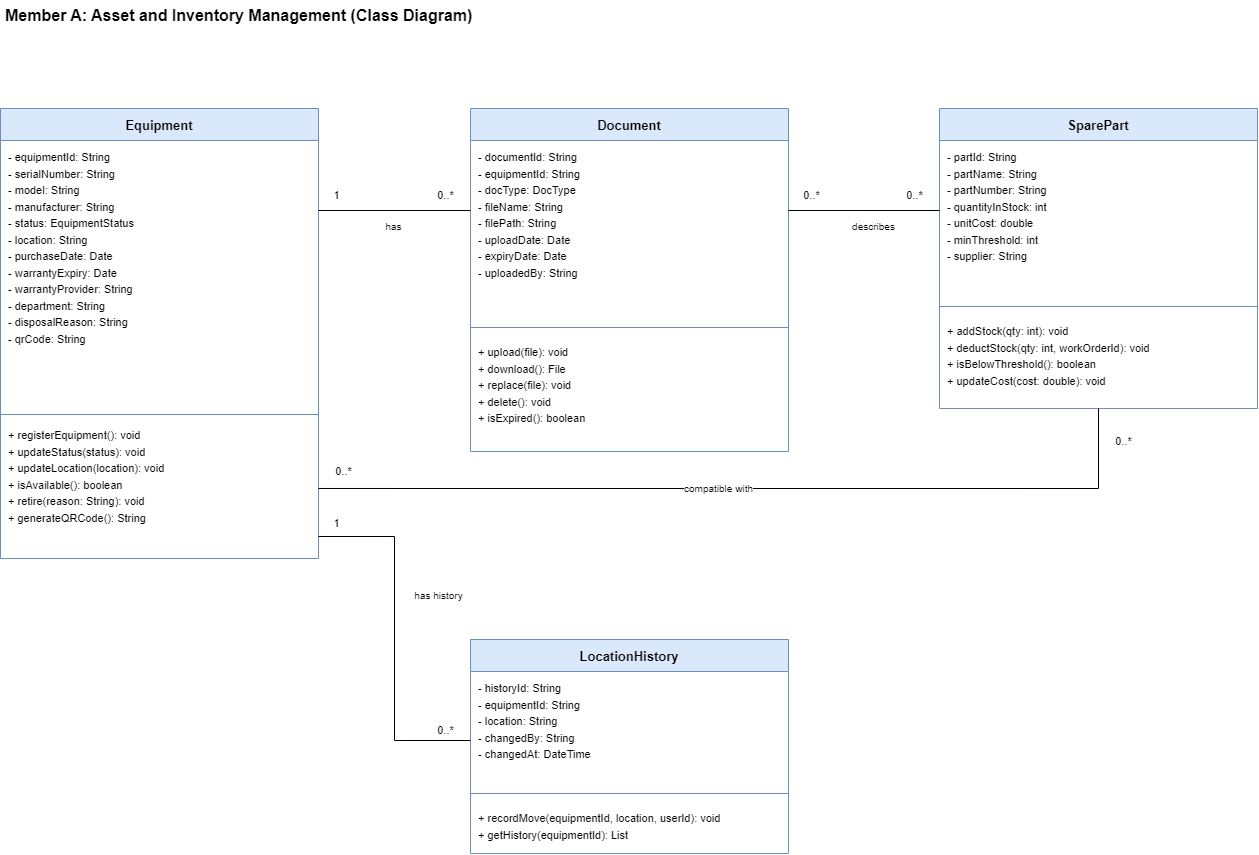

The diagram above was exported from draw.io. Its source (the exported page's mxGraphModel, read from the mxfile embedded in the PNG):
<mxGraphModel dx="1695" dy="907" grid="0" gridSize="10" guides="1" tooltips="1" connect="1" arrows="1" fold="1" page="1" pageScale="1" pageWidth="1320" pageHeight="920" math="0" shadow="0">
  <root>
    <mxCell id="0" />
    <mxCell id="1" parent="0" />
    <mxCell id="title" parent="1" style="text;html=1;align=left;verticalAlign=middle;fontStyle=1;fontSize=16;whiteSpace=nowrap;" value="Member A: Asset and Inventory Management (Class Diagram)" vertex="1">
      <mxGeometry height="30" width="640" x="30" y="5" as="geometry" />
    </mxCell>
    <mxCell id="equipment" parent="1" style="swimlane;fontStyle=1;align=center;verticalAlign=middle;startSize=32;fillColor=#dae8fc;strokeColor=#6c8ebf;swimlaneFillColor=#ffffff;fontSize=13;collapsible=0;" value="Equipment" vertex="1">
      <mxGeometry height="450" width="318" x="27" y="113" as="geometry" />
    </mxCell>
    <mxCell id="equipment_attrs" parent="equipment" style="text;html=1;align=left;verticalAlign=top;spacingLeft=6;spacingTop=2;whiteSpace=wrap;fontSize=11;" value="&lt;div style=&quot;line-height:16.5px&quot;&gt;- equipmentId: String&lt;br&gt;- serialNumber: String&lt;br&gt;- model: String&lt;br&gt;- manufacturer: String&lt;br&gt;- status: EquipmentStatus&lt;br&gt;- location: String&lt;br&gt;- purchaseDate: Date&lt;br&gt;- warrantyExpiry: Date&lt;br&gt;- warrantyProvider: String&lt;br&gt;- department: String&lt;br&gt;- disposalReason: String&lt;br&gt;- qrCode: String&lt;/div&gt;" vertex="1">
      <mxGeometry height="270" width="318" y="32" as="geometry" />
    </mxCell>
    <mxCell id="equipment_div" parent="equipment" style="line;strokeWidth=1;fillColor=none;strokeColor=#6c8ebf;" value="" vertex="1">
      <mxGeometry height="8" width="318" y="302" as="geometry" />
    </mxCell>
    <mxCell id="equipment_methods" parent="equipment" style="text;html=1;align=left;verticalAlign=top;spacingLeft=6;spacingTop=2;whiteSpace=wrap;fontSize=11;" value="&lt;div style=&quot;line-height:16.5px&quot;&gt;+ registerEquipment(): void&lt;br&gt;+ updateStatus(status): void&lt;br&gt;+ updateLocation(location): void&lt;br&gt;+ isAvailable(): boolean&lt;br&gt;+ retire(reason: String): void&lt;br&gt;+ generateQRCode(): String&lt;/div&gt;" vertex="1">
      <mxGeometry height="140" width="318" y="310" as="geometry" />
    </mxCell>
    <mxCell id="document" parent="1" style="swimlane;fontStyle=1;align=center;verticalAlign=middle;startSize=32;fillColor=#dae8fc;strokeColor=#6c8ebf;swimlaneFillColor=#ffffff;fontSize=13;collapsible=0;" value="Document" vertex="1">
      <mxGeometry height="343" width="318" x="497" y="113" as="geometry" />
    </mxCell>
    <mxCell id="document_attrs" parent="document" style="text;html=1;align=left;verticalAlign=top;spacingLeft=6;spacingTop=2;whiteSpace=wrap;fontSize=11;" value="&lt;div style=&quot;line-height:16.5px&quot;&gt;- documentId: String&lt;br&gt;- equipmentId: String&lt;br&gt;- docType: DocType&lt;br&gt;- fileName: String&lt;br&gt;- filePath: String&lt;br&gt;- uploadDate: Date&lt;br&gt;- expiryDate: Date&lt;br&gt;- uploadedBy: String&lt;/div&gt;" vertex="1">
      <mxGeometry height="183" width="318" y="32" as="geometry" />
    </mxCell>
    <mxCell id="document_div" parent="document" style="line;strokeWidth=1;fillColor=none;strokeColor=#6c8ebf;" value="" vertex="1">
      <mxGeometry height="8" width="318" y="215" as="geometry" />
    </mxCell>
    <mxCell id="document_methods" parent="document" style="text;html=1;align=left;verticalAlign=top;spacingLeft=6;spacingTop=6;whiteSpace=wrap;fontSize=11;" value="&lt;div style=&quot;line-height:16.5px&quot;&gt;+ upload(file): void&lt;br&gt;+ download(): File&lt;br&gt;+ replace(file): void&lt;br&gt;+ delete(): void&lt;br&gt;+ isExpired(): boolean&lt;/div&gt;" vertex="1">
      <mxGeometry height="120" width="318" y="223" as="geometry" />
    </mxCell>
    <mxCell id="sparepart" parent="1" style="swimlane;fontStyle=1;align=center;verticalAlign=middle;startSize=32;fillColor=#dae8fc;strokeColor=#6c8ebf;swimlaneFillColor=#ffffff;fontSize=13;collapsible=0;" value="SparePart" vertex="1">
      <mxGeometry height="300" width="318" x="966" y="113" as="geometry" />
    </mxCell>
    <mxCell id="sparepart_attrs" parent="sparepart" style="text;html=1;align=left;verticalAlign=top;spacingLeft=6;spacingTop=2;whiteSpace=wrap;fontSize=11;" value="&lt;div style=&quot;line-height:16.5px&quot;&gt;- partId: String&lt;br&gt;- partName: String&lt;br&gt;- partNumber: String&lt;br&gt;- quantityInStock: int&lt;br&gt;- unitCost: double&lt;br&gt;- minThreshold: int&lt;br&gt;- supplier: String&lt;/div&gt;" vertex="1">
      <mxGeometry height="162" width="318" y="32" as="geometry" />
    </mxCell>
    <mxCell id="sparepart_div" parent="sparepart" style="line;strokeWidth=1;fillColor=none;strokeColor=#6c8ebf;" value="" vertex="1">
      <mxGeometry height="8" width="318" y="194" as="geometry" />
    </mxCell>
    <mxCell id="sparepart_methods" parent="sparepart" style="text;html=1;align=left;verticalAlign=top;spacingLeft=6;spacingTop=6;whiteSpace=wrap;fontSize=11;" value="&lt;div style=&quot;line-height:16.5px&quot;&gt;+ addStock(qty: int): void&lt;br&gt;+ deductStock(qty: int, workOrderId): void&lt;br&gt;+ isBelowThreshold(): boolean&lt;br&gt;+ updateCost(cost: double): void&lt;/div&gt;" vertex="1">
      <mxGeometry height="98" width="318" y="202" as="geometry" />
    </mxCell>
    <mxCell id="locationhistory" parent="1" style="swimlane;fontStyle=1;align=center;verticalAlign=middle;startSize=32;fillColor=#dae8fc;strokeColor=#6c8ebf;swimlaneFillColor=#ffffff;fontSize=13;collapsible=0;" value="LocationHistory" vertex="1">
      <mxGeometry height="214" width="318" x="497" y="644" as="geometry" />
    </mxCell>
    <mxCell id="lh_attrs" parent="locationhistory" style="text;html=1;align=left;verticalAlign=top;spacingLeft=6;spacingTop=2;whiteSpace=wrap;fontSize=11;" value="&lt;div style=&quot;line-height:16.5px&quot;&gt;- historyId: String&lt;br&gt;- equipmentId: String&lt;br&gt;- location: String&lt;br&gt;- changedBy: String&lt;br&gt;- changedAt: DateTime&lt;/div&gt;" vertex="1">
      <mxGeometry height="118" width="318" y="32" as="geometry" />
    </mxCell>
    <mxCell id="lh_div" parent="locationhistory" style="line;strokeWidth=1;fillColor=none;strokeColor=#6c8ebf;" value="" vertex="1">
      <mxGeometry height="8" width="318" y="150" as="geometry" />
    </mxCell>
    <mxCell id="lh_methods" parent="locationhistory" style="text;html=1;align=left;verticalAlign=top;spacingLeft=6;spacingTop=6;whiteSpace=wrap;fontSize=11;" value="&lt;div style=&quot;line-height:16.5px&quot;&gt;+ recordMove(equipmentId, location, userId): void&lt;br&gt;+ getHistory(equipmentId): List&lt;/div&gt;" vertex="1">
      <mxGeometry height="56" width="318" y="158" as="geometry" />
    </mxCell>
    <mxCell id="e_has" edge="1" parent="1" source="equipment" style="endArrow=none;html=1;rounded=0;strokeColor=#000000;exitX=1;exitY=0.2267;exitDx=0;exitDy=0;entryX=0;entryY=0.2974;entryDx=0;entryDy=0;" target="document" value="">
      <mxGeometry relative="1" as="geometry" />
    </mxCell>
    <mxCell id="e_has_lbl" parent="1" style="text;html=1;align=center;verticalAlign=middle;fontSize=10;" value="has" vertex="1">
      <mxGeometry height="18" width="40" x="400" y="222" as="geometry" />
    </mxCell>
    <mxCell id="e_has_m1" parent="1" style="text;html=1;align=center;verticalAlign=middle;fontSize=11;" value="1" vertex="1">
      <mxGeometry height="20" width="30" x="348" y="190" as="geometry" />
    </mxCell>
    <mxCell id="e_has_m2" parent="1" style="text;html=1;align=center;verticalAlign=middle;fontSize=11;" value="0..*" vertex="1">
      <mxGeometry height="20" width="40" x="452" y="190" as="geometry" />
    </mxCell>
    <mxCell id="e_describes" edge="1" parent="1" source="document" style="endArrow=none;html=1;rounded=0;strokeColor=#000000;exitX=1;exitY=0.2974;exitDx=0;exitDy=0;entryX=0;entryY=0.34;entryDx=0;entryDy=0;" target="sparepart" value="">
      <mxGeometry relative="1" as="geometry" />
    </mxCell>
    <mxCell id="e_describes_lbl" parent="1" style="text;html=1;align=center;verticalAlign=middle;fontSize=10;" value="describes" vertex="1">
      <mxGeometry height="18" width="60" x="870" y="222" as="geometry" />
    </mxCell>
    <mxCell id="e_desc_m1" parent="1" style="text;html=1;align=center;verticalAlign=middle;fontSize=11;" value="0..*" vertex="1">
      <mxGeometry height="20" width="40" x="818" y="190" as="geometry" />
    </mxCell>
    <mxCell id="e_desc_m2" parent="1" style="text;html=1;align=center;verticalAlign=middle;fontSize=11;" value="0..*" vertex="1">
      <mxGeometry height="20" width="40" x="921" y="190" as="geometry" />
    </mxCell>
    <mxCell id="e_compat" edge="1" parent="1" source="sparepart" style="edgeStyle=orthogonalEdgeStyle;endArrow=none;html=1;rounded=0;strokeColor=#000000;fontSize=10;labelBackgroundColor=#ffffff;exitX=0.5;exitY=1;exitDx=0;exitDy=0;entryX=1;entryY=0.8444;entryDx=0;entryDy=0;" target="equipment" value="compatible with">
      <mxGeometry relative="1" x="0.07" as="geometry" />
    </mxCell>
    <mxCell id="e_compat_m1" parent="1" style="text;html=1;align=center;verticalAlign=middle;fontSize=11;" value="0..*" vertex="1">
      <mxGeometry height="20" width="40" x="350" y="466" as="geometry" />
    </mxCell>
    <mxCell id="e_compat_m2" parent="1" style="text;html=1;align=center;verticalAlign=middle;fontSize=11;" value="0..*" vertex="1">
      <mxGeometry height="20" width="40" x="1130" y="436" as="geometry" />
    </mxCell>
    <mxCell id="e_hist" edge="1" parent="1" source="equipment" style="edgeStyle=orthogonalEdgeStyle;endArrow=none;html=1;rounded=0;strokeColor=#000000;exitX=1;exitY=0.9511;exitDx=0;exitDy=0;entryX=0;entryY=0.472;entryDx=0;entryDy=0;" target="locationhistory" value="">
      <mxGeometry relative="1" as="geometry">
        <Array as="points">
          <mxPoint x="421" y="541" />
          <mxPoint x="421" y="745" />
        </Array>
      </mxGeometry>
    </mxCell>
    <mxCell id="e_hist_lbl" parent="1" style="text;html=1;align=center;verticalAlign=middle;fontSize=10;" value="has history" vertex="1">
      <mxGeometry height="20" width="80" x="425" y="590" as="geometry" />
    </mxCell>
    <mxCell id="e_hist_m1" parent="1" style="text;html=1;align=center;verticalAlign=middle;fontSize=11;" value="1" vertex="1">
      <mxGeometry height="20" width="30" x="348" y="518" as="geometry" />
    </mxCell>
    <mxCell id="e_hist_m2" parent="1" style="text;html=1;align=center;verticalAlign=middle;fontSize=11;" value="0..*" vertex="1">
      <mxGeometry height="20" width="40" x="452" y="725" as="geometry" />
    </mxCell>
  </root>
</mxGraphModel>